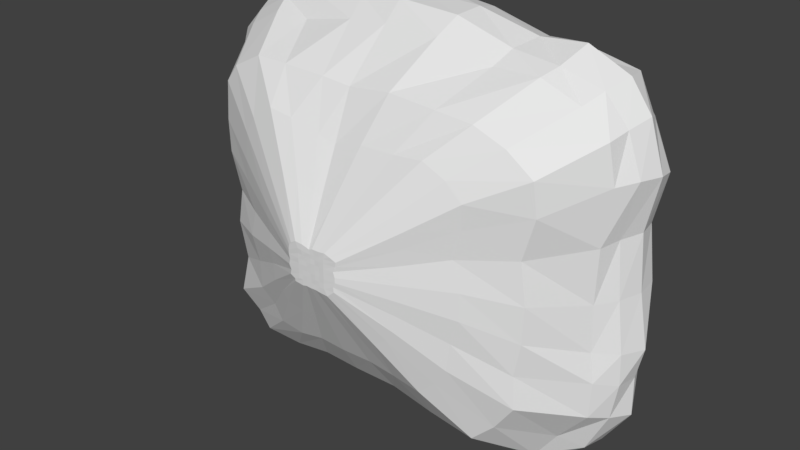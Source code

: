 # Source: cloudplat_1.blend  (saved by Blender 2.78.0; exported with 4.5.12 LTS)
import bpy
from mathutils import Matrix  # noqa: F401  (used for matrix-valued properties, if any)

bpy.ops.wm.read_factory_settings(use_empty=True)
scene = bpy.context.scene
scene.name = 'Scene'

# ---- collections
col_collection_1 = bpy.data.collections.new('Collection 1'); scene.collection.children.link(col_collection_1)

# ---- world
world_world = bpy.data.worlds.new('World'); scene.world = world_world
world_world.color = (0.05088, 0.05088, 0.05088)
world_world.use_sun_shadow = False
world_world.sun_shadow_jitter_overblur = 0.0
world_world.cycles.sampling_method = 'MANUAL'

# ---- meshes
me_cube_003 = bpy.data.meshes.new('Cube.003')
me_cube_003.from_pydata([(0.9108, -0.1836, -4.356), (0.9144, 0.1849, -4.366), (0.9069, -0.1882, 4.25), (0.9061, 0.188, 4.244), (-0.9723, -0.1876, -4.502), (-0.9765, 0.1889, -4.521), (-0.9121, -0.1923, 4.117), (-0.9035, 0.1897, 4.08), (-0.07568, -0.186, 5.02), (-0.07721, 0.1932, 5.183), (-0.07141, -0.1871, -4.786), (-0.07144, 0.1867, -4.776), (-0.5594, 0.1908, 4.698), (-0.6776, -0.1895, -5.046), (-0.5584, -0.1887, 4.631), (-0.6811, 0.1886, -5.012), (0.5041, -0.1909, 4.646), (0.5915, 0.1901, -5.259), (0.505, 0.1879, 4.573), (0.5943, -0.1858, -5.148), (1.026, -0.1847, -0.3916), (1.045, 0.1893, -0.3639), (-0.9449, -0.1907, 0.06018), (-0.9271, 0.1865, 0.06424), (-3.069e-11, 0.1893, 3.207e-06), (-0.5, 0.1847, -1.616e-05), (0.5013, 0.1863, -0.001238), (1.063, -0.189, -2.447), (-1.022, 0.1949, -2.688), (-0.0001138, 0.1897, -2.638), (-0.5014, 0.1917, -2.639), (0.5142, 0.1914, -2.56), (1.058, 0.1875, -2.439), (-0.9891, -0.1876, -2.639), (1.064, 0.1863, 2.368), (-1.01, -0.1936, 2.477), (1.067, -0.1838, 2.599), (-1.001, 0.1911, 2.479), (0.0003991, 0.1874, 2.673), (-0.5343, 0.1838, 2.727), (0.4982, 0.1917, 2.589), (0.7303, -0.1909, 4.675), (0.8263, 0.1937, -5.177), (0.7295, 0.1897, 4.642), (0.8234, -0.1922, -5.133), (0.7877, 0.1885, -0.1675), (0.8383, 0.1841, -2.417), (0.7946, 0.1943, 2.4), (0.2116, 0.1895, 5.015), (0.256, -0.191, -4.833), (0.2111, -0.1902, 5.029), (0.2567, 0.1869, -4.742), (0.25, 0.1943, 1.293e-05), (0.2494, 0.1847, -2.625), (0.25, 0.1863, 2.638), (-0.2785, -0.1906, 4.933), (-0.3647, 0.1897, -4.717), (-0.2792, 0.1897, 4.918), (-0.3607, -0.1881, -4.688), (-0.25, 0.1912, -6.405e-06), (-0.2501, 0.191, -2.637), (-0.2506, 0.1932, 2.667), (-0.7463, 0.1912, 4.728), (-0.8879, -0.1927, -5.114), (-0.7404, -0.1893, 4.669), (-0.8784, 0.1888, -5.006), (-0.7437, 0.1884, 0.03645), (-0.7843, 0.1924, -2.642), (-0.7838, 0.1959, 2.71), (1.055, -0.1882, -3.431), (-1.056, 0.1864, -3.9), (-0.02689, 0.1953, -3.627), (-0.5621, 0.1868, -3.747), (0.5477, 0.1819, -3.82), (1.054, 0.1881, -3.43), (-1.088, -0.1937, -3.983), (0.843, 0.1932, -3.462), (0.2502, 0.1872, -3.654), (-0.2733, 0.1869, -3.705), (-0.8889, 0.1906, -3.938), (1.05, 0.1872, -1.646), (-0.99, -0.1914, -1.208), (1.038, -0.1852, -1.64), (-0.9636, 0.1865, -1.207), (1.826e-06, 0.1907, -1.32), (-0.5, 0.1906, -1.32), (0.5001, 0.1891, -1.32), (0.781, 0.1874, -1.461), (0.25, 0.1892, -1.32), (-0.25, 0.1926, -1.32), (-0.7385, 0.1908, -1.245), (1.033, -0.1903, 1.085), (-1.006, 0.1858, 1.31), (-1.826e-06, 0.1928, 1.32), (-0.503, 0.1903, 1.32), (0.5082, 0.1886, 1.289), (1.014, 0.1848, 1.089), (-1.02, -0.1889, 1.301), (0.8133, 0.1929, 1.138), (0.25, 0.1862, 1.32), (-0.25, 0.1931, 1.32), (-0.7793, 0.1861, 1.35), (1.013, 0.1897, 3.454), (-0.9851, -0.1892, 3.537), (1.04, -0.1927, 3.631), (-0.992, 0.1908, 3.551), (-0.02275, 0.1857, 3.78), (-0.5595, 0.186, 3.699), (0.4996, 0.1948, 3.668), (0.7341, 0.19, 3.53), (0.2535, 0.1891, 3.793), (-0.2506, 0.1811, 3.691), (-0.7742, 0.1908, 3.701), (1.012, 3.338e-06, -4.833), (0.986, -3.241e-06, 4.702), (-0.9905, -3.126e-06, 4.542), (-1.054, 3.086e-06, -4.921), (-0.06833, 3.602e-06, -5.354), (-0.06562, -3.212e-06, 5.527), (-0.7076, 3.631e-06, -5.548), (-0.5748, -3.63e-06, 5.256), (0.5465, -3.451e-06, 5.075), (0.6335, 3.632e-06, -5.695), (-1.013, 4.084e-08, 0.0475), (1.133, -1.383e-08, -0.3237), (1.143, 1.707e-06, -2.667), (-1.05, 1.732e-06, -2.857), (-1.08, -1.623e-06, 2.64), (1.167, -1.88e-06, 2.646), (0.7943, -3.581e-06, 5.183), (0.8848, 3.632e-06, -5.449), (0.2779, 3.493e-06, -5.282), (0.238, -3.427e-06, 5.469), (-0.2945, -3.254e-06, 5.29), (-0.3743, 3.551e-06, -5.242), (-0.9516, 3.534e-06, -5.606), (-0.8233, -3.742e-06, 5.29), (1.149, 2.652e-06, -3.743), (-1.144, 2.604e-06, -4.24), (-1.064, 9.242e-07, -1.308), (1.179, 9.214e-07, -1.801), (1.112, -9.453e-07, 1.203), (-1.096, -8.845e-07, 1.443), (-1.091, -2.619e-06, 3.981), (1.091, -2.708e-06, 3.936), (1.0, 0.09515, -4.762), (0.9693, 0.09478, 4.617), (-0.9494, 0.09456, 4.303), (-1.058, 0.0953, -4.907), (-0.0696, 0.09438, -5.074), (-0.06945, 0.0948, 5.511), (-0.7003, 0.09471, -5.36), (-0.5774, 0.09436, 4.926), (0.5313, 0.09463, 4.896), (0.6227, 0.09452, -5.507), (-0.9839, 0.09457, 0.06097), (1.125, 0.09511, -0.3171), (1.106, 0.09442, -2.57), (-1.073, 0.09506, -2.842), (-1.031, 0.09449, 2.585), (1.148, 0.0949, 2.515), (0.7555, 0.09388, 4.647), (0.846, 0.09434, -5.221), (0.2739, 0.09467, -5.105), (0.2302, 0.09469, 5.31), (-0.2905, 0.09455, 5.154), (-0.3749, 0.0948, -5.065), (-0.9227, 0.09539, -5.446), (-0.7846, 0.09528, 5.041), (1.097, 0.09468, -3.582), (-1.108, 0.09495, -4.086), (-1.029, 0.09456, -1.271), (1.118, 0.09466, -1.719), (1.09, 0.09476, 1.159), (-1.076, 0.09456, 1.388), (-1.035, 0.09486, 3.689), (1.051, 0.09447, 3.663), (0.9536, -0.09431, 4.511), (-0.9596, -0.09478, 4.319), (-1.028, -0.09443, -4.788), (-0.06999, -0.09397, -4.948), (-0.06935, -0.09473, 5.486), (-0.7061, -0.09462, -5.326), (-0.5623, -0.0951, 5.157), (0.5306, -0.09485, 4.971), (0.6181, -0.09503, -5.696), (-0.9642, -0.09422, 0.05346), (1.097, -0.09464, -0.3456), (1.137, -0.09495, -2.608), (-1.054, -0.09473, -2.813), (-1.062, -0.09505, 2.588), (1.132, -0.09451, 2.676), (0.7607, -0.09447, 4.829), (0.8543, -0.09498, -5.374), (0.2745, -0.09447, -5.039), (0.2284, -0.09503, 5.415), (-0.2849, -0.09514, 5.344), (-0.3727, -0.09474, -5.053), (-0.8953, -0.094, -5.139), (-0.7734, -0.09475, 4.91), (1.109, -0.09486, -3.594), (-1.098, -0.0947, -4.055), (-1.052, -0.09493, -1.272), (1.134, -0.09495, -1.742), (1.068, -0.09443, 1.162), (-1.055, -0.09423, 1.396), (-1.062, -0.09542, 3.741), (1.06, -0.0945, 3.767), (1.001, -0.09517, -4.761), (0.08336, -0.6899, -0.5204), (0.09332, -0.6904, 0.4636), (-0.08434, -0.6903, -0.4903), (-0.09562, -0.6908, 0.4452), (-0.01036, -0.6901, 0.4537), (-0.006853, -0.6902, -0.561), (-0.05862, -0.6905, -0.5765), (-0.06086, -0.6904, 0.5097), (0.05065, -0.6906, 0.4971), (0.05168, -0.6901, -0.5723), (0.1016, -0.69, -0.0291), (-0.09989, -0.6906, -0.03311), (-0.002013, -0.6905, -0.02678), (-0.05201, -0.6906, -0.02678), (0.04799, -0.6902, -0.02677), (0.0948, -0.6904, -0.2872), (-0.002013, -0.6903, -0.2908), (-0.05201, -0.6905, -0.2908), (0.04799, -0.6904, -0.2908), (-0.09819, -0.6903, -0.2935), (-0.1065, -0.6909, 0.2203), (0.1011, -0.6899, 0.2645), (-0.002014, -0.6902, 0.2373), (-0.05201, -0.6909, 0.2373), (0.04799, -0.6911, 0.2373), (0.07527, -0.6906, 0.5145), (0.07407, -0.6908, -0.589), (0.07465, -0.6907, -0.02677), (0.07312, -0.6904, -0.2931), (0.07465, -0.6905, 0.2432), (0.02425, -0.6906, -0.5539), (0.0187, -0.6905, 0.4912), (0.02299, -0.6907, -0.02678), (0.02299, -0.691, -0.2908), (0.02299, -0.6901, 0.2373), (-0.03128, -0.6906, 0.4733), (-0.03431, -0.6903, -0.5535), (-0.02701, -0.6908, -0.02678), (-0.02701, -0.6909, -0.2908), (-0.02701, -0.6901, 0.2373), (-0.07704, -0.6908, -0.5614), (-0.07978, -0.6905, 0.5229), (-0.07748, -0.6902, -0.02741), (-0.07749, -0.69, -0.2947), (-0.07803, -0.6898, 0.2391), (0.09332, -0.6904, -0.4285), (-0.003599, -0.6902, -0.4161), (-0.05337, -0.6905, -0.4283), (0.04911, -0.6907, -0.4316), (-0.09822, -0.6909, -0.4295), (0.07385, -0.6906, -0.4301), (0.02364, -0.6899, -0.4192), (-0.02811, -0.6904, -0.4272), (-0.07757, -0.6906, -0.4295), (-0.1063, -0.6907, -0.1673), (0.1023, -0.6901, -0.1624), (-0.002013, -0.6907, -0.1588), (-0.05201, -0.6903, -0.1588), (0.04799, -0.6905, -0.1588), (0.07465, -0.6907, -0.1617), (0.02299, -0.691, -0.1588), (-0.02701, -0.6903, -0.1588), (-0.07868, -0.6902, -0.1617), (0.09442, -0.6906, 0.1175), (-0.002014, -0.6911, 0.1053), (-0.05201, -0.6899, 0.1053), (0.04799, -0.6904, 0.1053), (-0.1056, -0.6904, 0.1051), (0.07334, -0.6905, 0.1082), (0.02299, -0.6905, 0.1053), (-0.02701, -0.6902, 0.1053), (-0.07868, -0.6908, 0.1082), (-0.1042, -0.6904, 0.361), (0.1058, -0.6908, 0.3891), (-0.004647, -0.6904, 0.3367), (-0.05563, -0.6912, 0.3605), (0.04909, -0.6901, 0.3737), (0.07424, -0.6908, 0.3749), (0.02317, -0.6901, 0.3619), (-0.02762, -0.691, 0.34), (-0.07866, -0.6908, 0.378), (-0.53, -0.4638, -1.48), (-0.5744, -0.4659, -0.7865), (0.113, -0.4652, 2.838), (-0.0468, -0.4629, 2.634), (-0.5301, -0.4671, -2.228), (-0.4538, -0.4638, -2.563), (0.1435, -0.4657, -2.913), (-0.4137, -0.4666, -2.953), (0.5689, -0.4622, -0.0262), (-0.4305, -0.4647, 3.036), (-0.3126, -0.4648, -3.032), (-0.5223, -0.4664, 2.608), (0.5293, -0.4652, 0.7742), (0.5674, -0.4617, 1.557), (0.4694, -0.4616, -2.735), (-0.1786, -0.4641, -2.91), (-0.02763, -0.4635, -2.951), (0.591, -0.4666, 2.225), (0.2944, -0.4628, -3.011), (0.4203, -0.4663, -3.126), (0.5211, -0.4641, 2.651), (-0.5691, -0.4646, 2.124), (-0.577, -0.4671, 1.345), (0.5728, -0.4625, -0.7591), (-0.5706, -0.4645, 0.7119), (-0.5393, -0.4655, -0.04824), (0.4233, -0.4656, 2.952), (0.2886, -0.4656, 2.868), (-0.162, -0.4654, 2.753), (-0.3249, -0.4644, 2.949), (0.5234, -0.4641, -2.223), (0.5314, -0.4646, -1.446), (-0.7451, -0.3464, -2.06), (0.1631, -0.3484, 3.99), (-0.8031, -0.3511, -3.118), (-0.6981, -0.3464, -3.542), (0.1961, -0.349, -3.862), (-0.6404, -0.3503, -3.963), (0.8132, -0.3441, -0.1795), (-0.4657, -0.3478, -3.974), (-0.7413, -0.35, 3.505), (0.7867, -0.3484, 0.9566), (-0.2613, -0.3468, -3.836), (0.8364, -0.3503, 2.943), (0.4293, -0.345, -4.132), (0.7189, -0.3468, 3.473), (-0.804, -0.3476, 3.003), (-0.8137, -0.3474, 1.015), (0.5819, -0.3489, 3.818), (-0.2224, -0.3487, 3.929), (0.8047, -0.3468, -2.984), (-0.7865, -0.3493, -1.014), (-0.06163, -0.3451, 3.859), (-0.6073, -0.3477, 3.959), (0.8424, -0.3434, 2.067), (0.7072, -0.3433, -3.741), (-0.04889, -0.346, -3.884), (0.6264, -0.3499, -4.305), (-0.816, -0.351, 1.915), (0.8082, -0.3445, -1.176), (-0.7526, -0.3487, -0.03327), (0.4051, -0.3489, 3.898), (-0.4558, -0.3472, 3.952), (0.7831, -0.3474, -2.089), (-0.3403, -0.578, -0.4769), (-0.02864, -0.5762, 1.542), (-0.2542, -0.5773, 1.766), (0.3335, -0.5755, 0.9264), (0.2759, -0.5755, -1.625), (-0.01724, -0.5766, -1.756), (0.2458, -0.5783, -1.847), (-0.3411, -0.5787, 0.7828), (0.3376, -0.576, -0.4607), (-0.3196, -0.5778, -0.04068), (0.1696, -0.5778, 1.683), (-0.1928, -0.5771, 1.724), (0.3131, -0.5772, -0.8663), (-0.3141, -0.5768, -0.8868), (0.06582, -0.5776, 1.663), (-0.3142, -0.5787, -1.329), (-0.2691, -0.5768, -1.527), (0.08385, -0.5779, -1.733), (-0.2454, -0.5784, -1.758), (0.3352, -0.5758, -0.02762), (-0.1855, -0.5774, -1.807), (-0.3057, -0.5783, 1.514), (0.3119, -0.5776, 0.4489), (-0.1065, -0.577, -1.732), (0.349, -0.5784, 1.331), (0.173, -0.5762, -1.793), (0.3083, -0.577, 1.574), (-0.3335, -0.5773, 1.24), (-0.3381, -0.5772, 0.4085), (0.2497, -0.5778, 1.739), (-0.09661, -0.5777, 1.605), (0.3083, -0.577, -1.326)], [], [(176, 102, 3, 146), (168, 62, 7, 147), (170, 70, 5, 148), (162, 42, 1, 145), (76, 74, 1, 42), (78, 71, 11, 56), (166, 56, 11, 149), (164, 48, 9, 150), (167, 65, 15, 151), (79, 72, 15, 65), (165, 57, 12, 152), (161, 43, 18, 153), (77, 73, 17, 51), (163, 51, 17, 154), (99, 95, 26, 52), (101, 94, 25, 66), (100, 93, 24, 59), (98, 96, 21, 45), (174, 92, 23, 155), (172, 80, 21, 156), (169, 74, 32, 157), (88, 86, 31, 53), (90, 85, 30, 67), (89, 84, 29, 60), (87, 80, 32, 46), (171, 83, 28, 158), (175, 105, 37, 159), (109, 102, 34, 47), (111, 106, 38, 61), (112, 107, 39, 68), (110, 108, 40, 54), (173, 96, 34, 160), (108, 109, 47, 40), (86, 87, 46, 31), (95, 98, 45, 26), (146, 3, 43, 161), (73, 76, 42, 17), (154, 17, 42, 162), (106, 110, 54, 38), (84, 88, 53, 29), (93, 99, 52, 24), (149, 11, 51, 163), (71, 77, 51, 11), (153, 18, 48, 164), (107, 111, 61, 39), (85, 89, 60, 30), (94, 100, 59, 25), (150, 9, 57, 165), (151, 15, 56, 166), (72, 78, 56, 15), (105, 112, 68, 37), (83, 90, 67, 28), (92, 101, 66, 23), (70, 79, 65, 5), (148, 5, 65, 167), (152, 12, 62, 168), (364, 368, 240, 217), (28, 67, 79, 70), (30, 60, 78, 72), (359, 371, 239, 214), (358, 385, 254, 209), (29, 53, 77, 71), (31, 46, 76, 73), (362, 373, 219, 264), (145, 1, 74, 169), (53, 31, 73, 77), (355, 384, 244, 213), (354, 367, 228, 263), (67, 30, 72, 79), (367, 369, 258, 228), (60, 29, 71, 78), (46, 32, 74, 76), (363, 354, 263, 220), (158, 28, 70, 170), (23, 66, 90, 83), (357, 378, 282, 230), (368, 355, 213, 240), (25, 59, 89, 85), (24, 52, 88, 84), (369, 370, 211, 258), (356, 375, 212, 250), (26, 45, 87, 86), (155, 23, 83, 171), (370, 372, 249, 211), (45, 21, 80, 87), (59, 24, 84, 89), (361, 382, 276, 229), (66, 25, 85, 90), (371, 379, 218, 239), (372, 374, 215, 249), (52, 26, 86, 88), (157, 32, 80, 172), (37, 68, 101, 92), (373, 376, 272, 219), (365, 356, 250, 216), (39, 61, 100, 94), (38, 54, 99, 93), (374, 377, 245, 215), (375, 381, 281, 212), (40, 47, 98, 95), (156, 21, 96, 173), (159, 37, 92, 174), (376, 357, 230, 272), (47, 34, 96, 98), (61, 38, 93, 100), (360, 358, 209, 235), (68, 39, 94, 101), (377, 359, 214, 245), (378, 380, 210, 282), (54, 40, 95, 99), (379, 360, 235, 218), (7, 62, 112, 105), (12, 57, 111, 107), (380, 383, 234, 210), (381, 361, 229, 281), (9, 48, 110, 106), (18, 43, 109, 108), (366, 362, 264, 224), (48, 18, 108, 110), (382, 363, 220, 276), (383, 364, 217, 234), (62, 12, 107, 112), (384, 365, 216, 244), (57, 9, 106, 111), (43, 3, 102, 109), (385, 366, 224, 254), (147, 7, 105, 175), (160, 34, 102, 176), (191, 128, 144, 207), (178, 115, 143, 206), (190, 127, 142, 205), (187, 124, 141, 204), (188, 125, 140, 203), (186, 123, 139, 202), (189, 126, 138, 201), (208, 113, 137, 200), (183, 120, 136, 199), (179, 116, 135, 198), (182, 119, 134, 197), (181, 118, 133, 196), (184, 121, 132, 195), (180, 117, 131, 194), (185, 122, 130, 193), (177, 114, 129, 192), (204, 141, 128, 191), (206, 143, 127, 190), (202, 139, 126, 189), (200, 137, 125, 188), (203, 140, 124, 187), (205, 142, 123, 186), (194, 131, 122, 185), (192, 129, 121, 184), (196, 133, 120, 183), (198, 135, 119, 182), (195, 132, 118, 181), (197, 134, 117, 180), (193, 130, 113, 208), (201, 138, 116, 179), (199, 136, 115, 178), (207, 144, 114, 177), (128, 160, 176, 144), (115, 147, 175, 143), (127, 159, 174, 142), (124, 156, 173, 141), (125, 157, 172, 140), (123, 155, 171, 139), (126, 158, 170, 138), (113, 145, 169, 137), (120, 152, 168, 136), (116, 148, 167, 135), (119, 151, 166, 134), (118, 150, 165, 133), (121, 153, 164, 132), (117, 149, 163, 131), (122, 154, 162, 130), (114, 146, 161, 129), (141, 173, 160, 128), (143, 175, 159, 127), (139, 171, 158, 126), (137, 169, 157, 125), (140, 172, 156, 124), (142, 174, 155, 123), (131, 163, 154, 122), (129, 161, 153, 121), (133, 165, 152, 120), (135, 167, 151, 119), (132, 164, 150, 118), (134, 166, 149, 117), (130, 162, 145, 113), (138, 170, 148, 116), (136, 168, 147, 115), (144, 176, 146, 114), (104, 207, 177, 2), (64, 199, 178, 6), (75, 201, 179, 4), (44, 193, 208, 0), (58, 197, 180, 10), (50, 195, 181, 8), (63, 198, 182, 13), (55, 196, 183, 14), (41, 192, 184, 16), (49, 194, 185, 19), (97, 205, 186, 22), (82, 203, 187, 20), (69, 200, 188, 27), (81, 202, 189, 33), (103, 206, 190, 35), (91, 204, 191, 36), (2, 177, 192, 41), (19, 185, 193, 44), (10, 180, 194, 49), (16, 184, 195, 50), (8, 181, 196, 55), (13, 182, 197, 58), (4, 179, 198, 63), (14, 183, 199, 64), (0, 208, 200, 69), (33, 189, 201, 75), (22, 186, 202, 81), (27, 188, 203, 82), (20, 187, 204, 91), (35, 190, 205, 97), (6, 178, 206, 103), (36, 191, 207, 104), (262, 258, 211, 249), (260, 255, 214, 239), (261, 256, 215, 245), (259, 257, 218, 235), (277, 275, 223, 236), (279, 274, 222, 246), (278, 273, 221, 241), (280, 276, 220, 251), (268, 267, 227, 237), (270, 266, 226, 247), (269, 265, 225, 242), (271, 263, 228, 252), (289, 281, 229, 253), (287, 283, 231, 243), (288, 284, 232, 248), (286, 285, 233, 238), (282, 286, 238, 230), (264, 268, 237, 224), (272, 277, 236, 219), (254, 259, 235, 209), (285, 287, 243, 233), (267, 269, 242, 227), (275, 278, 241, 223), (257, 260, 239, 218), (283, 288, 248, 231), (265, 270, 247, 225), (273, 279, 246, 221), (255, 261, 245, 214), (284, 289, 253, 232), (266, 271, 252, 226), (274, 280, 251, 222), (256, 262, 249, 215), (226, 252, 262, 256), (225, 247, 261, 255), (227, 242, 260, 257), (224, 237, 259, 254), (237, 227, 257, 259), (247, 226, 256, 261), (242, 225, 255, 260), (252, 228, 258, 262), (222, 251, 271, 266), (221, 246, 270, 265), (223, 241, 269, 267), (219, 236, 268, 264), (251, 220, 263, 271), (241, 221, 265, 269), (246, 222, 266, 270), (236, 223, 267, 268), (232, 253, 280, 274), (231, 248, 279, 273), (233, 243, 278, 275), (230, 238, 277, 272), (253, 229, 276, 280), (243, 231, 273, 278), (248, 232, 274, 279), (238, 233, 275, 277), (216, 250, 289, 284), (213, 244, 288, 283), (217, 240, 287, 285), (210, 234, 286, 282), (234, 217, 285, 286), (244, 216, 284, 288), (240, 213, 283, 287), (250, 212, 281, 289), (340, 353, 321, 320), (339, 352, 319, 318), (338, 351, 317, 316), (337, 350, 315, 314), (353, 349, 313, 321), (336, 348, 312, 311), (335, 338, 316, 310), (334, 347, 309, 308), (333, 335, 310, 307), (332, 346, 306, 305), (347, 345, 304, 309), (331, 344, 303, 302), (330, 336, 311, 301), (329, 332, 305, 300), (352, 343, 299, 319), (328, 331, 302, 298), (327, 329, 300, 297), (326, 334, 308, 296), (348, 337, 314, 312), (325, 327, 297, 295), (343, 330, 301, 299), (324, 325, 295, 294), (323, 342, 293, 292), (344, 333, 307, 303), (350, 341, 291, 315), (322, 324, 294, 290), (341, 322, 290, 291), (342, 339, 318, 293), (349, 328, 298, 313), (345, 340, 320, 304), (346, 326, 296, 306), (351, 323, 292, 317), (16, 50, 323, 351), (10, 49, 326, 346), (0, 69, 340, 345), (82, 20, 328, 349), (8, 55, 339, 342), (81, 33, 322, 341), (33, 75, 324, 322), (22, 81, 341, 350), (36, 104, 333, 344), (50, 8, 342, 323), (75, 4, 325, 324), (64, 6, 330, 343), (4, 63, 327, 325), (35, 97, 337, 348), (49, 19, 334, 326), (63, 13, 329, 327), (20, 91, 331, 328), (14, 64, 343, 352), (13, 58, 332, 329), (6, 103, 336, 330), (91, 36, 344, 331), (44, 0, 345, 347), (58, 10, 346, 332), (104, 2, 335, 333), (19, 44, 347, 334), (2, 41, 338, 335), (103, 35, 348, 336), (27, 82, 349, 353), (97, 22, 350, 337), (41, 16, 351, 338), (55, 14, 352, 339), (69, 27, 353, 340), (320, 321, 366, 385), (318, 319, 365, 384), (316, 317, 364, 383), (314, 315, 363, 382), (321, 313, 362, 366), (311, 312, 361, 381), (310, 316, 383, 380), (308, 309, 360, 379), (307, 310, 380, 378), (305, 306, 359, 377), (309, 304, 358, 360), (302, 303, 357, 376), (301, 311, 381, 375), (300, 305, 377, 374), (319, 299, 356, 365), (298, 302, 376, 373), (297, 300, 374, 372), (296, 308, 379, 371), (312, 314, 382, 361), (295, 297, 372, 370), (299, 301, 375, 356), (294, 295, 370, 369), (292, 293, 355, 368), (303, 307, 378, 357), (315, 291, 354, 363), (290, 294, 369, 367), (291, 290, 367, 354), (293, 318, 384, 355), (313, 298, 373, 362), (304, 320, 385, 358), (306, 296, 371, 359), (317, 292, 368, 364)])
me_cube_003.use_remesh_preserve_volume = False
me_cube_003.use_remesh_preserve_attributes = False
me_cube_003.use_mirror_vertex_groups = False
me_cube_003.update()

# ---- objects
ob_cube = bpy.data.objects.new('Cube', me_cube_003)

# ---- transforms, parenting, visibility, modifiers, constraints
ob_cube.location = (0.0, 0.0, 0.07984)
ob_cube.scale = (5.342, 5.342, 1.012)
ob_cube.lineart.crease_threshold = 0.0
_vg = ob_cube.vertex_groups.new(name='Group')
_vg.add([24, 25, 26, 29, 30, 31, 38, 39, 40, 45, 46, 47, 52, 53, 54, 59, 60, 61, 66, 67, 68, 71, 72, 73, 76, 77, 78, 79, 84, 85, 86, 87, 88, 89, 90, 93, 94, 95, 98, 99, 100, 101, 106, 107, 108, 109, 110, 111, 112], 1.0, 'REPLACE')
_vg = ob_cube.vertex_groups.new(name='Group.001')
_vg.add([209, 210, 211, 212, 213, 214, 215, 216, 217, 218, 219, 220, 221, 222, 223, 224, 225, 226, 227, 228, 229, 230, 231, 232, 233, 234, 235, 236, 237, 238, 239, 240, 241, 242, 243, 244, 245, 246, 247, 248, 249, 250, 251, 252, 253, 254, 255, 256, 257, 258, 259, 260, 261, 262, 263, 264, 265, 266, 267, 268, 269, 270, 271, 272, 273, 274, 275, 276, 277, 278, 279, 280, 281, 282, 283, 284, 285, 286, 287, 288, 289, 290, 291, 292, 293, 294, 295, 296, 297, 298, 299, 300, 301, 302, 303, 304, 305, 306, 307, 308, 309, 310, 311, 312, 313, 314, 315, 316, 317, 318, 319, 320, 321, 322, 323, 324, 325, 326, 327, 328, 329, 330, 331, 332, 333, 334, 335, 336, 337, 338, 339, 340, 341, 342, 343, 344, 345, 346, 347, 348, 349, 350, 351, 352, 353, 354, 355, 356, 357, 358, 359, 360, 361, 362, 363, 364, 365, 366, 367, 368, 369, 370, 371, 372, 373, 374, 375, 376, 377, 378, 379, 380, 381, 382, 383, 384, 385], 1.0, 'REPLACE')
_vg = ob_cube.vertex_groups.new(name='Group.002')
_vg.add([0, 1, 2, 3, 4, 5, 6, 7, 8, 9, 10, 11, 12, 13, 14, 15, 16, 17, 18, 19, 20, 21, 22, 23, 27, 28, 32, 33, 34, 35, 36, 37, 41, 42, 43, 44, 48, 49, 50, 51, 55, 56, 57, 58, 62, 63, 64, 65, 69, 70, 74, 75, 80, 81, 82, 83, 91, 92, 96, 97, 102, 103, 104, 105, 113, 114, 115, 116, 117, 118, 119, 120, 121, 122, 123, 124, 125, 126, 127, 128, 129, 130, 131, 132, 133, 134, 135, 136, 137, 138, 139, 140, 141, 142, 143, 144, 145, 146, 147, 148, 149, 150, 151, 152, 153, 154, 155, 156, 157, 158, 159, 160, 161, 162, 163, 164, 165, 166, 167, 168, 169, 170, 171, 172, 173, 174, 175, 176, 177, 178, 179, 180, 181, 182, 183, 184, 185, 186, 187, 188, 189, 190, 191, 192, 193, 194, 195, 196, 197, 198, 199, 200, 201, 202, 203, 204, 205, 206, 207, 208], 1.0, 'REPLACE')
_m = ob_cube.modifiers.new('Displace', 'DISPLACE')
_m.vertex_group = 'Group'
_m.strength = 0.1
_m = ob_cube.modifiers.new('Displace.001', 'DISPLACE')
_m.vertex_group = 'Group.001'
_m.strength = 0.3
_m.texture_coords = 'OBJECT'
_m = ob_cube.modifiers.new('Displace.002', 'DISPLACE')
_m.vertex_group = 'Group.002'
_m.strength = 0.1
_m.texture_coords = 'OBJECT'

# ---- collection membership
col_collection_1.objects.link(ob_cube)

# ---- scene / render settings (as saved in the file)
scene.frame_start = 1; scene.frame_end = 455; scene.frame_set(133)
scene.render.engine = 'BLENDER_EEVEE_NEXT'
scene.render.resolution_percentage = 50
scene.render.dither_intensity = 0.0
scene.cycles.use_denoising = False
scene.cycles.samples = 128
scene.cycles.sampling_pattern = 'TABULATED_SOBOL'
scene.cycles.light_sampling_threshold = 0.0
scene.cycles.use_adaptive_sampling = False
scene.cycles.use_light_tree = False
scene.cycles.blur_glossy = 0.0
scene.cycles.sample_clamp_indirect = 0.0
scene.view_settings.view_transform = 'Standard'
bpy.context.view_layer.update()

# ---- added for rendering (the .blend has no active camera and no usable light): camera, sun
cam_auto = bpy.data.cameras.new('AutoCamera')
cam_auto.lens = 50.0
cam_auto.sensor_width = 36.0
cam_auto.clip_end = 1000.0
ob_auto_camera = bpy.data.objects.new('AutoCamera', cam_auto)
scene.collection.objects.link(ob_auto_camera)
ob_auto_camera.location = (16.2631, -20.7242, 12.9288)
ob_auto_camera.rotation_euler = (1.09748, -7.21219e-08, 0.694738)
scene.camera = ob_auto_camera
light_auto_sun = bpy.data.lights.new('AutoSun', 'SUN')
light_auto_sun.energy = 3.0
light_auto_sun.angle = 0.0523599
ob_auto_sun = bpy.data.objects.new('AutoSun', light_auto_sun)
scene.collection.objects.link(ob_auto_sun)
ob_auto_sun.rotation_euler = (0.872665, 0.174533, 0.523599)
bpy.context.view_layer.update()
